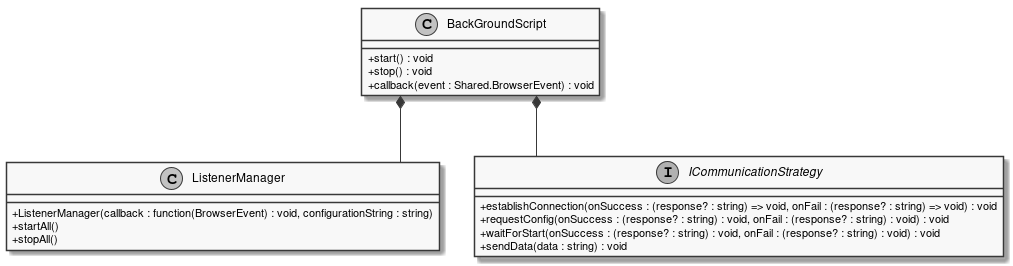

The diagram above was rendered by PlantUML. Its source (embedded in the PNG):
@startuml
skinparam linetype ortho
skinparam monochrome true
skinparam classAttributeIconSize 0
class BackGroundScript {
    + start() : void
    + stop() : void
    + callback(event : Shared.BrowserEvent) : void
}

class ListenerManager {
    + ListenerManager(callback : function(BrowserEvent) : void, configurationString : string)
    + startAll()
    + stopAll()
}
interface ICommunicationStrategy {
    + establishConnection(onSuccess : (response? : string) => void, onFail : (response? : string) => void) : void
    + requestConfig(onSuccess : (response? : string) : void, onFail : (response? : string) : void) : void
    + waitForStart(onSuccess : (response? : string) : void, onFail : (response? : string) : void) : void
    + sendData(data : string) : void
}

BackGroundScript *-- ListenerManager
BackGroundScript *-- ICommunicationStrategy
@enduml